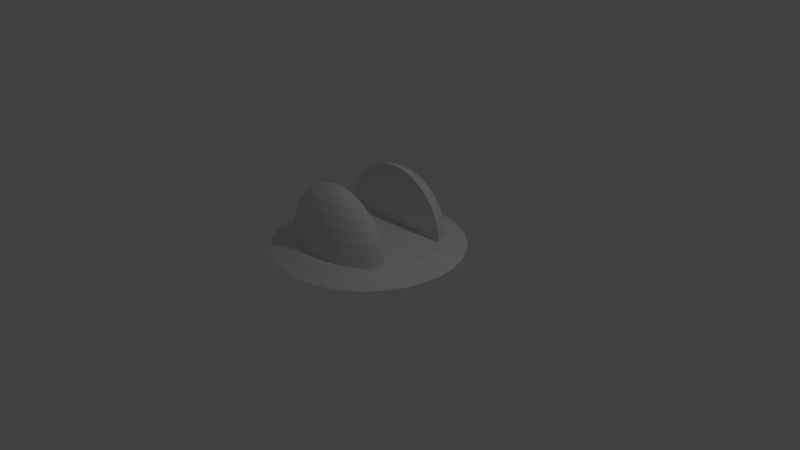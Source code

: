 # Source: BaseJoint.blend  (saved by Blender 2.79.0; exported with 4.5.12 LTS)
import bpy
from mathutils import Matrix  # noqa: F401  (used for matrix-valued properties, if any)

bpy.ops.wm.read_factory_settings(use_empty=True)
scene = bpy.context.scene
scene.name = 'Scene'

# ---- collections
col_collection_1 = bpy.data.collections.new('Collection 1'); scene.collection.children.link(col_collection_1)

# ---- world
world_world = bpy.data.worlds.new('World'); scene.world = world_world
world_world.color = (0.05088, 0.05088, 0.05088)
world_world.use_sun_shadow = False
world_world.sun_shadow_jitter_overblur = 0.0
world_world.cycles.sampling_method = 'MANUAL'

# ---- cameras
cam_camera = bpy.data.cameras.new('Camera')
cam_camera.clip_end = 100.0
cam_camera.lens = 35.0
cam_camera.sensor_width = 32.0
cam_camera.sensor_height = 18.0
cam_camera.ortho_scale = 7.314
cam_camera.dof.focus_distance = 0.0
cam_camera.dof.aperture_fstop = 128.0

# ---- lights
light_lamp = bpy.data.lights.new('Lamp', 'POINT')
light_lamp.transmission_factor = 0.0
light_lamp.cutoff_distance = 30.0
light_lamp.energy = 100.0
light_lamp.shadow_buffer_clip_start = 1.001
light_lamp.shadow_soft_size = 0.1
light_lamp.shadow_maximum_resolution = 0.006
light_lamp.use_absolute_resolution = True

# ---- meshes
me_cylinder = bpy.data.meshes.new('Cylinder')
me_cylinder.from_pydata([(1.234, 0.2454, 0.5871), (0.9808, 0.1951, 1.0), (1.162, 0.4814, 0.5871), (0.9239, 0.3827, 1.0), (1.046, 0.6989, 0.5871), (0.8315, 0.5556, 1.0), (0.8895, 0.8895, 0.5871), (0.7071, 0.7071, 1.0), (0.6989, 1.046, 0.5871), (0.5556, 0.8315, 1.0), (0.4814, 1.162, 0.5871), (0.3827, 0.9239, 1.0), (0.2454, 1.234, 0.5871), (0.1951, 0.9808, 1.0), (1.258, 0.0, 0.5871), (1.0, 0.0, 1.0), (1.234, -0.2454, 0.5871), (0.9808, -0.1951, 1.0), (1.162, -0.4814, 0.5871), (0.9239, -0.3827, 1.0), (1.046, -0.6989, 0.5871), (0.8315, -0.5556, 1.0), (0.8895, -0.8895, 0.5871), (0.7071, -0.7071, 1.0), (0.6989, -1.046, 0.5871), (0.5556, -0.8315, 1.0), (0.4814, -1.162, 0.5871), (0.3827, -0.9239, 1.0), (0.2454, -1.234, 0.5871), (0.1951, -0.9808, 1.0), (-3.671e-07, -1.258, 0.5871), (-3.258e-07, -1.0, 1.0), (-0.2454, -1.234, 0.5871), (-0.1951, -0.9808, 1.0), (-0.4814, -1.162, 0.5871), (-0.3827, -0.9239, 1.0), (-0.6989, -1.046, 0.5871), (-0.5556, -0.8315, 1.0), (-0.8895, -0.8895, 0.5871), (-0.7071, -0.7071, 1.0), (-1.046, -0.6989, 0.5871), (-0.8315, -0.5556, 1.0), (-1.162, -0.4814, 0.5871), (-0.9239, -0.3827, 1.0), (-1.234, -0.2454, 0.5871), (-0.9808, -0.1951, 1.0), (-1.258, 0.0, 0.5871), (-1.0, 0.0, 1.0), (-3.671e-07, 1.258, 0.5871), (-3.258e-07, 1.0, 1.0), (-0.2454, 1.234, 0.5871), (-0.1951, 0.9808, 1.0), (-0.4814, 1.162, 0.5871), (-0.3827, 0.9239, 1.0), (-0.6989, 1.046, 0.5871), (-0.5556, 0.8315, 1.0), (-0.8895, 0.8895, 0.5871), (-0.7071, 0.7071, 1.0), (-1.046, 0.6989, 0.5871), (-0.8315, 0.5556, 1.0), (-1.162, 0.4814, 0.5871), (-0.9239, 0.3827, 1.0), (0.1565, -0.4461, 3.476), (0.3069, -0.4461, 3.33), (0.4456, -0.4461, 3.093), (0.5671, -0.4461, 2.774), (0.6669, -0.4461, 2.385), (0.741, -0.4461, 1.941), (0.7866, -0.4461, 1.46), (0.802, -0.4461, 0.9595), (0.1535, -0.4629, 3.476), (0.301, -0.4791, 3.33), (0.437, -0.494, 3.093), (0.5562, -0.5071, 2.774), (0.6541, -0.5178, 2.385), (0.7268, -0.5258, 1.941), (0.7715, -0.5307, 1.46), (0.7866, -0.5324, 0.9595), (0.1446, -0.4791, 3.476), (0.2836, -0.5109, 3.33), (0.4117, -0.5401, 3.093), (0.524, -0.5658, 2.774), (0.6161, -0.5868, 2.385), (0.6846, -0.6025, 1.941), (0.7268, -0.6121, 1.46), (0.741, -0.6154, 0.9595), (0.1301, -0.494, 3.476), (0.2552, -0.5401, 3.33), (0.3705, -0.5826, 3.093), (0.4716, -0.6199, 2.774), (0.5545, -0.6504, 2.385), (0.6161, -0.6731, 1.941), (0.6541, -0.6871, 1.46), (0.6669, -0.6918, 0.9595), (0.1106, -0.5071, 3.476), (0.217, -0.5658, 3.33), (0.3151, -0.6199, 3.093), (0.401, -0.6673, 2.774), (0.4716, -0.7061, 2.385), (0.524, -0.7351, 1.941), (0.5562, -0.7529, 1.46), (0.5671, -0.7589, 0.9595), (0.08693, -0.5178, 3.476), (0.1705, -0.5868, 3.33), (0.2476, -0.6504, 3.093), (0.3151, -0.7061, 2.774), (0.3705, -0.7519, 2.385), (0.4117, -0.7859, 1.941), (0.437, -0.8068, 1.46), (0.4456, -0.8139, 0.9595), (0.05988, -0.5258, 3.476), (0.1175, -0.6025, 3.33), (0.1705, -0.6731, 3.093), (0.217, -0.7351, 2.774), (0.2552, -0.7859, 2.385), (0.2836, -0.8236, 1.941), (0.301, -0.8469, 1.46), (0.3069, -0.8548, 0.9595), (0.03053, -0.5307, 3.476), (0.05988, -0.6121, 3.33), (0.08693, -0.6871, 3.093), (0.1106, -0.7529, 2.774), (0.1301, -0.8068, 2.385), (0.1446, -0.8469, 1.941), (0.1535, -0.8716, 1.46), (0.1565, -0.8799, 0.9595), (-5.784e-09, -0.5324, 3.476), (3.306e-08, -0.6154, 3.33), (2.111e-08, -0.6918, 3.093), (-2.072e-08, -0.7589, 2.774), (-6.853e-08, -0.8139, 2.385), (5.099e-08, -0.8548, 1.941), (-6.853e-08, -0.8799, 1.46), (-8.048e-08, -0.8884, 0.9595), (-0.03053, -0.5307, 3.476), (-0.05988, -0.6121, 3.33), (-0.08693, -0.6871, 3.093), (-0.1106, -0.7529, 2.774), (-0.1301, -0.8068, 2.385), (-0.1446, -0.8469, 1.941), (-0.1535, -0.8716, 1.46), (-0.1565, -0.8799, 0.9595), (-1e-07, -0.4461, 3.525), (-0.05988, -0.5258, 3.476), (-0.1175, -0.6025, 3.33), (-0.1705, -0.6731, 3.093), (-0.217, -0.7351, 2.774), (-0.2552, -0.7859, 2.385), (-0.2836, -0.8236, 1.941), (-0.301, -0.8469, 1.46), (-0.3069, -0.8548, 0.9595), (-0.08693, -0.5178, 3.476), (-0.1705, -0.5868, 3.33), (-0.2476, -0.6504, 3.093), (-0.3151, -0.7061, 2.774), (-0.3705, -0.7519, 2.385), (-0.4117, -0.7859, 1.941), (-0.437, -0.8068, 1.46), (-0.4456, -0.8139, 0.9595), (-0.1106, -0.5071, 3.476), (-0.217, -0.5658, 3.33), (-0.3151, -0.6199, 3.093), (-0.401, -0.6673, 2.774), (-0.4716, -0.7061, 2.385), (-0.524, -0.7351, 1.941), (-0.5562, -0.7529, 1.46), (-0.5671, -0.7589, 0.9595), (-0.1301, -0.494, 3.476), (-0.2552, -0.5401, 3.33), (-0.3705, -0.5826, 3.093), (-0.4716, -0.6199, 2.774), (-0.5545, -0.6504, 2.385), (-0.6161, -0.6731, 1.941), (-0.6541, -0.6871, 1.46), (-0.6669, -0.6918, 0.9595), (-0.1446, -0.4791, 3.476), (-0.2836, -0.5109, 3.33), (-0.4117, -0.5401, 3.093), (-0.524, -0.5658, 2.774), (-0.6161, -0.5868, 2.385), (-0.6846, -0.6025, 1.941), (-0.7268, -0.6121, 1.46), (-0.741, -0.6154, 0.9595), (-0.1535, -0.4629, 3.476), (-0.301, -0.4791, 3.33), (-0.437, -0.494, 3.093), (-0.5562, -0.5071, 2.774), (-0.6541, -0.5178, 2.385), (-0.7268, -0.5258, 1.941), (-0.7715, -0.5307, 1.46), (-0.7866, -0.5324, 0.9595), (-0.1565, -0.4461, 3.476), (-0.3069, -0.4461, 3.33), (-0.4456, -0.4461, 3.093), (-0.5671, -0.4461, 2.774), (-0.6669, -0.4461, 2.385), (-0.741, -0.4461, 1.941), (-0.7866, -0.4461, 1.46), (-0.802, -0.4461, 0.9595), (-1.234, 0.2454, 0.5871), (-0.9808, 0.1951, 1.0), (0.1565, 0.4461, 3.476), (0.3069, 0.4461, 3.33), (0.4456, 0.4461, 3.093), (0.5671, 0.4461, 2.774), (0.6669, 0.4461, 2.385), (0.741, 0.4461, 1.941), (0.7866, 0.4461, 1.46), (0.802, 0.4461, 0.9595), (0.1535, 0.4629, 3.476), (0.301, 0.4791, 3.33), (0.437, 0.494, 3.093), (0.5562, 0.5071, 2.774), (0.6541, 0.5178, 2.385), (0.7268, 0.5258, 1.941), (0.7715, 0.5307, 1.46), (0.7866, 0.5324, 0.9595), (0.1446, 0.4791, 3.476), (0.2836, 0.5109, 3.33), (0.4117, 0.5401, 3.093), (0.524, 0.5658, 2.774), (0.6161, 0.5868, 2.385), (0.6846, 0.6025, 1.941), (0.7268, 0.6121, 1.46), (0.741, 0.6154, 0.9595), (0.1301, 0.494, 3.476), (0.2552, 0.5401, 3.33), (0.3705, 0.5826, 3.093), (0.4716, 0.6199, 2.774), (0.5545, 0.6504, 2.385), (0.6161, 0.6731, 1.941), (0.6541, 0.6871, 1.46), (0.6669, 0.6918, 0.9595), (0.1106, 0.5071, 3.476), (0.217, 0.5658, 3.33), (0.3151, 0.6199, 3.093), (0.401, 0.6673, 2.774), (0.4716, 0.7061, 2.385), (0.524, 0.7351, 1.941), (0.5562, 0.7529, 1.46), (0.5671, 0.7589, 0.9595), (0.08693, 0.5178, 3.476), (0.1705, 0.5868, 3.33), (0.2476, 0.6504, 3.093), (0.3151, 0.7061, 2.774), (0.3705, 0.7519, 2.385), (0.4117, 0.7859, 1.941), (0.437, 0.8068, 1.46), (0.4456, 0.8139, 0.9595), (0.05988, 0.5258, 3.476), (0.1175, 0.6025, 3.33), (0.1705, 0.6731, 3.093), (0.217, 0.7351, 2.774), (0.2552, 0.7859, 2.385), (0.2836, 0.8236, 1.941), (0.301, 0.8469, 1.46), (0.3069, 0.8548, 0.9595), (0.03053, 0.5307, 3.476), (0.05988, 0.6121, 3.33), (0.08693, 0.6871, 3.093), (0.1106, 0.7529, 2.774), (0.1301, 0.8068, 2.385), (0.1446, 0.8469, 1.941), (0.1535, 0.8716, 1.46), (0.1565, 0.8799, 0.9595), (-5.784e-09, 0.5324, 3.476), (3.306e-08, 0.6154, 3.33), (2.111e-08, 0.6918, 3.093), (-2.072e-08, 0.7589, 2.774), (-6.853e-08, 0.8139, 2.385), (5.099e-08, 0.8548, 1.941), (-6.853e-08, 0.8799, 1.46), (-8.048e-08, 0.8884, 0.9595), (-0.03053, 0.5307, 3.476), (-0.05988, 0.6121, 3.33), (-0.08693, 0.6871, 3.093), (-0.1106, 0.7529, 2.774), (-0.1301, 0.8068, 2.385), (-0.1446, 0.8469, 1.941), (-0.1535, 0.8716, 1.46), (-0.1565, 0.8799, 0.9595), (-1e-07, 0.4461, 3.525), (-0.05988, 0.5258, 3.476), (-0.1175, 0.6025, 3.33), (-0.1705, 0.6731, 3.093), (-0.217, 0.7351, 2.774), (-0.2552, 0.7859, 2.385), (-0.2836, 0.8236, 1.941), (-0.301, 0.8469, 1.46), (-0.3069, 0.8548, 0.9595), (-0.08693, 0.5178, 3.476), (-0.1705, 0.5868, 3.33), (-0.2476, 0.6504, 3.093), (-0.3151, 0.7061, 2.774), (-0.3705, 0.7519, 2.385), (-0.4117, 0.7859, 1.941), (-0.437, 0.8068, 1.46), (-0.4456, 0.8139, 0.9595), (-0.1106, 0.5071, 3.476), (-0.217, 0.5658, 3.33), (-0.3151, 0.6199, 3.093), (-0.401, 0.6673, 2.774), (-0.4716, 0.7061, 2.385), (-0.524, 0.7351, 1.941), (-0.5562, 0.7529, 1.46), (-0.5671, 0.7589, 0.9595), (-0.1301, 0.494, 3.476), (-0.2552, 0.5401, 3.33), (-0.3705, 0.5826, 3.093), (-0.4716, 0.6199, 2.774), (-0.5545, 0.6504, 2.385), (-0.6161, 0.6731, 1.941), (-0.6541, 0.6871, 1.46), (-0.6669, 0.6918, 0.9595), (-0.1446, 0.4791, 3.476), (-0.2836, 0.5109, 3.33), (-0.4117, 0.5401, 3.093), (-0.524, 0.5658, 2.774), (-0.6161, 0.5868, 2.385), (-0.6846, 0.6025, 1.941), (-0.7268, 0.6121, 1.46), (-0.741, 0.6154, 0.9595), (-0.1535, 0.4629, 3.476), (-0.301, 0.4791, 3.33), (-0.437, 0.494, 3.093), (-0.5562, 0.5071, 2.774), (-0.6541, 0.5178, 2.385), (-0.7268, 0.5258, 1.941), (-0.7715, 0.5307, 1.46), (-0.7866, 0.5324, 0.9595), (-0.1565, 0.4461, 3.476), (-0.3069, 0.4461, 3.33), (-0.4456, 0.4461, 3.093), (-0.5671, 0.4461, 2.774), (-0.6669, 0.4461, 2.385), (-0.741, 0.4461, 1.941), (-0.7866, 0.4461, 1.46), (-0.802, 0.4461, 0.9595)], [], [(14, 0, 1, 15), (0, 2, 3, 1), (2, 4, 5, 3), (4, 6, 7, 5), (6, 8, 9, 7), (8, 10, 11, 9), (12, 48, 49, 13), (10, 12, 13, 11), (14, 15, 17, 16), (16, 17, 19, 18), (18, 19, 21, 20), (20, 21, 23, 22), (22, 23, 25, 24), (24, 25, 27, 26), (26, 27, 29, 28), (28, 29, 31, 30), (30, 31, 33, 32), (32, 33, 35, 34), (34, 35, 37, 36), (36, 37, 39, 38), (38, 39, 41, 40), (40, 41, 43, 42), (42, 43, 45, 44), (44, 45, 47, 46), (48, 50, 51, 49), (50, 52, 53, 51), (52, 54, 55, 53), (54, 56, 57, 55), (56, 58, 59, 57), (58, 60, 61, 59), (15, 47, 45, 43, 41, 39, 37, 35, 33, 31, 29, 27, 25, 23, 21, 19, 17), (199, 46, 47, 200), (67, 66, 74, 75), (68, 67, 75, 76), (69, 68, 76, 77), (62, 142, 70), (63, 62, 70, 71), (64, 63, 71, 72), (65, 64, 72, 73), (66, 65, 73, 74), (72, 71, 79, 80), (73, 72, 80, 81), (74, 73, 81, 82), (75, 74, 82, 83), (76, 75, 83, 84), (77, 76, 84, 85), (70, 142, 78), (71, 70, 78, 79), (84, 83, 91, 92), (85, 84, 92, 93), (78, 142, 86), (79, 78, 86, 87), (80, 79, 87, 88), (81, 80, 88, 89), (82, 81, 89, 90), (83, 82, 90, 91), (88, 87, 95, 96), (89, 88, 96, 97), (90, 89, 97, 98), (91, 90, 98, 99), (92, 91, 99, 100), (93, 92, 100, 101), (86, 142, 94), (87, 86, 94, 95), (100, 99, 107, 108), (101, 100, 108, 109), (94, 142, 102), (95, 94, 102, 103), (96, 95, 103, 104), (97, 96, 104, 105), (98, 97, 105, 106), (99, 98, 106, 107), (105, 104, 112, 113), (106, 105, 113, 114), (107, 106, 114, 115), (108, 107, 115, 116), (109, 108, 116, 117), (102, 142, 110), (103, 102, 110, 111), (104, 103, 111, 112), (117, 116, 124, 125), (110, 142, 118), (111, 110, 118, 119), (112, 111, 119, 120), (113, 112, 120, 121), (114, 113, 121, 122), (115, 114, 122, 123), (116, 115, 123, 124), (122, 121, 129, 130), (123, 122, 130, 131), (124, 123, 131, 132), (125, 124, 132, 133), (118, 142, 126), (119, 118, 126, 127), (120, 119, 127, 128), (121, 120, 128, 129), (126, 142, 134), (127, 126, 134, 135), (128, 127, 135, 136), (129, 128, 136, 137), (130, 129, 137, 138), (131, 130, 138, 139), (132, 131, 139, 140), (133, 132, 140, 141), (138, 137, 146, 147), (139, 138, 147, 148), (140, 139, 148, 149), (141, 140, 149, 150), (134, 142, 143), (135, 134, 143, 144), (136, 135, 144, 145), (137, 136, 145, 146), (144, 143, 151, 152), (145, 144, 152, 153), (146, 145, 153, 154), (147, 146, 154, 155), (148, 147, 155, 156), (149, 148, 156, 157), (150, 149, 157, 158), (143, 142, 151), (156, 155, 163, 164), (157, 156, 164, 165), (158, 157, 165, 166), (151, 142, 159), (152, 151, 159, 160), (153, 152, 160, 161), (154, 153, 161, 162), (155, 154, 162, 163), (160, 159, 167, 168), (161, 160, 168, 169), (162, 161, 169, 170), (163, 162, 170, 171), (164, 163, 171, 172), (165, 164, 172, 173), (166, 165, 173, 174), (159, 142, 167), (172, 171, 179, 180), (173, 172, 180, 181), (174, 173, 181, 182), (167, 142, 175), (168, 167, 175, 176), (169, 168, 176, 177), (170, 169, 177, 178), (171, 170, 178, 179), (177, 176, 184, 185), (178, 177, 185, 186), (179, 178, 186, 187), (180, 179, 187, 188), (181, 180, 188, 189), (182, 181, 189, 190), (175, 142, 183), (176, 175, 183, 184), (189, 188, 196, 197), (190, 189, 197, 198), (183, 142, 191), (184, 183, 191, 192), (185, 184, 192, 193), (186, 185, 193, 194), (187, 186, 194, 195), (188, 187, 195, 196), (63, 64, 65, 66, 67, 68, 69, 198, 197, 196, 195, 194, 193, 192, 191, 142, 62), (15, 1, 3, 5, 7, 9, 11, 13, 49, 51, 53, 55, 57, 59, 61, 200, 47), (60, 199, 200, 61), (206, 214, 213, 205), (207, 215, 214, 206), (208, 216, 215, 207), (201, 209, 281), (202, 210, 209, 201), (203, 211, 210, 202), (204, 212, 211, 203), (205, 213, 212, 204), (211, 219, 218, 210), (212, 220, 219, 211), (213, 221, 220, 212), (214, 222, 221, 213), (215, 223, 222, 214), (216, 224, 223, 215), (209, 217, 281), (210, 218, 217, 209), (223, 231, 230, 222), (224, 232, 231, 223), (217, 225, 281), (218, 226, 225, 217), (219, 227, 226, 218), (220, 228, 227, 219), (221, 229, 228, 220), (222, 230, 229, 221), (227, 235, 234, 226), (228, 236, 235, 227), (229, 237, 236, 228), (230, 238, 237, 229), (231, 239, 238, 230), (232, 240, 239, 231), (225, 233, 281), (226, 234, 233, 225), (239, 247, 246, 238), (240, 248, 247, 239), (233, 241, 281), (234, 242, 241, 233), (235, 243, 242, 234), (236, 244, 243, 235), (237, 245, 244, 236), (238, 246, 245, 237), (244, 252, 251, 243), (245, 253, 252, 244), (246, 254, 253, 245), (247, 255, 254, 246), (248, 256, 255, 247), (241, 249, 281), (242, 250, 249, 241), (243, 251, 250, 242), (256, 264, 263, 255), (249, 257, 281), (250, 258, 257, 249), (251, 259, 258, 250), (252, 260, 259, 251), (253, 261, 260, 252), (254, 262, 261, 253), (255, 263, 262, 254), (261, 269, 268, 260), (262, 270, 269, 261), (263, 271, 270, 262), (264, 272, 271, 263), (257, 265, 281), (258, 266, 265, 257), (259, 267, 266, 258), (260, 268, 267, 259), (265, 273, 281), (266, 274, 273, 265), (267, 275, 274, 266), (268, 276, 275, 267), (269, 277, 276, 268), (270, 278, 277, 269), (271, 279, 278, 270), (272, 280, 279, 271), (277, 286, 285, 276), (278, 287, 286, 277), (279, 288, 287, 278), (280, 289, 288, 279), (273, 282, 281), (274, 283, 282, 273), (275, 284, 283, 274), (276, 285, 284, 275), (283, 291, 290, 282), (284, 292, 291, 283), (285, 293, 292, 284), (286, 294, 293, 285), (287, 295, 294, 286), (288, 296, 295, 287), (289, 297, 296, 288), (282, 290, 281), (295, 303, 302, 294), (296, 304, 303, 295), (297, 305, 304, 296), (290, 298, 281), (291, 299, 298, 290), (292, 300, 299, 291), (293, 301, 300, 292), (294, 302, 301, 293), (299, 307, 306, 298), (300, 308, 307, 299), (301, 309, 308, 300), (302, 310, 309, 301), (303, 311, 310, 302), (304, 312, 311, 303), (305, 313, 312, 304), (298, 306, 281), (311, 319, 318, 310), (312, 320, 319, 311), (313, 321, 320, 312), (306, 314, 281), (307, 315, 314, 306), (308, 316, 315, 307), (309, 317, 316, 308), (310, 318, 317, 309), (316, 324, 323, 315), (317, 325, 324, 316), (318, 326, 325, 317), (319, 327, 326, 318), (320, 328, 327, 319), (321, 329, 328, 320), (314, 322, 281), (315, 323, 322, 314), (328, 336, 335, 327), (329, 337, 336, 328), (322, 330, 281), (323, 331, 330, 322), (324, 332, 331, 323), (325, 333, 332, 324), (326, 334, 333, 325), (327, 335, 334, 326), (202, 201, 281, 330, 331, 332, 333, 334, 335, 336, 337, 208, 207, 206, 205, 204, 203), (46, 199, 60, 58, 56, 54, 52, 50, 48, 12, 10, 8, 6, 4, 2, 0, 14, 16, 18, 20, 22, 24, 26, 28, 30, 32, 34, 36, 38, 40, 42, 44)])
me_cylinder.use_remesh_preserve_volume = False
me_cylinder.use_remesh_preserve_attributes = False
me_cylinder.use_mirror_vertex_groups = False
me_cylinder.update()

# ---- objects
ob_cylinder = bpy.data.objects.new('Cylinder', me_cylinder)
ob_lamp = bpy.data.objects.new('Lamp', light_lamp)
ob_camera = bpy.data.objects.new('Camera', cam_camera)

# ---- transforms, parenting, visibility, modifiers, constraints
ob_cylinder.location = (0.0, 0.0, 0.0)
ob_cylinder.scale = (1.0, 1.0, 0.3126)
ob_cylinder.lineart.crease_threshold = 0.0
ob_lamp.location = (4.076, 1.005, 5.904)
ob_lamp.rotation_euler = (0.6503, 0.05522, 1.866)
ob_lamp.lock_rotations_4d = False
ob_lamp.empty_display_type = 'ARROWS'
ob_lamp.color = (0.0, 0.0, 0.0, 0.0)
ob_lamp.lineart.crease_threshold = 0.0
ob_camera.location = (7.481, -6.508, 5.344)
ob_camera.rotation_euler = (1.109, 0.0, 0.8149)
ob_camera.lock_rotations_4d = False
ob_camera.empty_display_type = 'ARROWS'
ob_camera.color = (0.0, 0.0, 0.0, 0.0)
ob_camera.display_type = 'WIRE'
ob_camera.lineart.crease_threshold = 0.0

# ---- collection membership
col_collection_1.objects.link(ob_cylinder)
col_collection_1.objects.link(ob_lamp)
col_collection_1.objects.link(ob_camera)

# ---- scene / render settings (as saved in the file)
scene.camera = ob_camera
scene.frame_start = 1; scene.frame_end = 250; scene.frame_set(1)
scene.render.engine = 'BLENDER_EEVEE_NEXT'
scene.render.resolution_percentage = 50
scene.render.dither_intensity = 0.0
scene.cycles.use_denoising = False
scene.cycles.samples = 128
scene.cycles.sampling_pattern = 'TABULATED_SOBOL'
scene.cycles.use_adaptive_sampling = False
scene.cycles.use_light_tree = False
scene.cycles.blur_glossy = 0.0
scene.cycles.sample_clamp_indirect = 0.0
scene.view_settings.view_transform = 'Standard'
bpy.context.view_layer.update()
